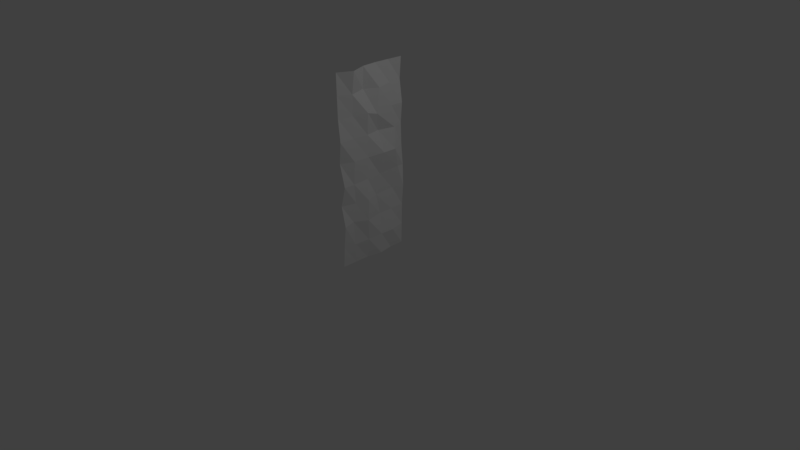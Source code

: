 # Source: wall2.blend  (saved by Blender 2.79.0; exported with 4.5.12 LTS)
import bpy
from mathutils import Matrix  # noqa: F401  (used for matrix-valued properties, if any)

bpy.ops.wm.read_factory_settings(use_empty=True)
scene = bpy.context.scene
scene.name = 'Scene'

# ---- collections
col_collection_1 = bpy.data.collections.new('Collection 1'); scene.collection.children.link(col_collection_1)

# ---- world
world_world = bpy.data.worlds.new('World'); scene.world = world_world
world_world.color = (0.05088, 0.05088, 0.05088)
world_world.use_sun_shadow = False
world_world.sun_shadow_jitter_overblur = 0.0
world_world.cycles.sampling_method = 'MANUAL'

# ---- cameras
cam_camera = bpy.data.cameras.new('Camera')
cam_camera.clip_end = 100.0
cam_camera.lens = 35.0
cam_camera.sensor_width = 32.0
cam_camera.sensor_height = 18.0
cam_camera.ortho_scale = 7.314
cam_camera.dof.focus_distance = 0.0

# ---- lights
light_lamp = bpy.data.lights.new('Lamp', 'POINT')
light_lamp.transmission_factor = 0.0
light_lamp.cutoff_distance = 30.0
light_lamp.energy = 100.0
light_lamp.shadow_buffer_clip_start = 1.001
light_lamp.shadow_soft_size = 0.1
light_lamp.shadow_maximum_resolution = 0.006
light_lamp.use_absolute_resolution = True

# ---- meshes
me_plane = bpy.data.meshes.new('Plane')
me_plane.from_pydata([(-400.5, -48.99, 0.04551), (-0.458, -48.96, 1.526e-05), (-400.6, 49.26, 2.205), (-0.458, 48.96, 1.526e-05), (-400.5, 29.43, 0.7089), (-400.5, 9.793, 0.003413), (-400.5, -9.701, 1.494), (-400.0, -29.64, 8.784), (-0.458, -29.38, 1.526e-05), (-0.458, -9.793, 1.526e-05), (-0.4964, 9.913, 3.669), (-0.458, 29.38, 0.193), (-356.0, -48.96, 1.526e-05), (-311.6, -49.01, 0.1614), (-267.1, -49.88, 3.965), (-222.7, -48.96, 1.526e-05), (-174.0, -46.59, 4.497), (-133.8, -48.96, 1.526e-05), (-90.28, -48.2, 4.856), (-45.33, -48.66, 2.025), (-44.9, 49.12, 0.7257), (-89.54, 49.08, 1.695), (-133.2, 49.07, 4.216), (-177.8, 49.82, 3.073), (-222.4, 49.32, 1.351), (-266.8, 49.27, 0.8966), (-308.7, 49.51, 3.134), (-356.0, 48.96, 0.01341), (-42.66, -31.69, 2.99), (-94.75, -34.54, 3.656), (-133.5, -30.05, 4.435), (-174.2, -32.08, 4.587), (-221.0, -30.86, 5.936), (-266.5, -29.65, 4.265), (-310.2, -28.33, 3.035), (-353.6, -29.62, 4.228), (-44.03, -11.45, 4.923), (-89.9, -13.86, 8.604), (-133.6, -13.28, 9.327), (-176.7, -11.28, 5.817), (-221.6, -9.628, 6.57), (-267.4, -9.911, 6.301), (-311.9, -10.23, 8.884), (-356.0, -9.791, 0.04786), (-43.72, 10.9, 4.274), (-89.59, 10.63, 1.91), (-134.4, 4.097, 2.866), (-177.6, 9.812, 3.68), (-222.7, 13.14, 9.815), (-267.3, 9.812, 2.351), (-305.0, 4.345, 8.423), (-353.5, 10.44, 6.509), (-43.98, 28.97, 5.235), (-89.47, 29.48, 2.484), (-134.3, 32.88, 0.9783), (-180.0, 39.4, 4.986), (-222.9, 31.0, 10.02), (-265.9, 33.6, 5.782), (-310.6, 30.04, 5.39), (-356.2, 29.65, 3.089)], [], [(52, 11, 3, 20), (19, 1, 8, 28), (28, 8, 9, 36), (36, 9, 10, 44), (44, 10, 11, 52), (5, 51, 59, 4), (51, 50, 58, 59), (50, 49, 57, 58), (49, 48, 56, 57), (48, 47, 55, 56), (47, 46, 54, 55), (46, 45, 53, 54), (45, 44, 52, 53), (6, 43, 51, 5), (43, 42, 50, 51), (42, 41, 49, 50), (41, 40, 48, 49), (40, 39, 47, 48), (39, 38, 46, 47), (38, 37, 45, 46), (37, 36, 44, 45), (7, 35, 43, 6), (35, 34, 42, 43), (34, 33, 41, 42), (33, 32, 40, 41), (32, 31, 39, 40), (31, 30, 38, 39), (30, 29, 37, 38), (29, 28, 36, 37), (0, 12, 35, 7), (12, 13, 34, 35), (13, 14, 33, 34), (14, 15, 32, 33), (15, 16, 31, 32), (16, 17, 30, 31), (17, 18, 29, 30), (18, 19, 28, 29), (4, 59, 27, 2), (59, 58, 26, 27), (58, 57, 25, 26), (57, 56, 24, 25), (56, 55, 23, 24), (55, 54, 22, 23), (54, 53, 21, 22), (53, 52, 20, 21)])
me_plane.use_remesh_preserve_volume = False
me_plane.use_remesh_preserve_attributes = False
me_plane.use_mirror_vertex_groups = False
me_plane.update()

# ---- objects
ob_wall1 = bpy.data.objects.new('Wall1', me_plane)
ob_lamp = bpy.data.objects.new('Lamp', light_lamp)
ob_camera = bpy.data.objects.new('Camera', cam_camera)

# ---- transforms, parenting, visibility, modifiers, constraints
ob_wall1.location = (0.0, 0.0, 0.0)
ob_wall1.rotation_euler = (-0.0, 1.571, 0.0)
ob_wall1.scale = (0.006249, 0.01003, 0.009976)
ob_wall1.lineart.crease_threshold = 0.0
ob_lamp.location = (4.076, 1.005, 5.904)
ob_lamp.rotation_euler = (0.6503, 0.05522, 1.866)
ob_lamp.lock_rotations_4d = False
ob_lamp.empty_display_type = 'ARROWS'
ob_lamp.color = (0.0, 0.0, 0.0, 0.0)
ob_lamp.lineart.crease_threshold = 0.0
ob_camera.location = (7.481, -6.508, 5.344)
ob_camera.rotation_euler = (1.109, 0.01082, 0.8149)
ob_camera.lock_rotations_4d = False
ob_camera.empty_display_type = 'ARROWS'
ob_camera.color = (0.0, 0.0, 0.0, 0.0)
ob_camera.display_type = 'WIRE'
ob_camera.lineart.crease_threshold = 0.0

# ---- collection membership
col_collection_1.objects.link(ob_wall1)
col_collection_1.objects.link(ob_lamp)
col_collection_1.objects.link(ob_camera)

# ---- scene / render settings (as saved in the file)
scene.camera = ob_camera
scene.frame_start = 1; scene.frame_end = 250; scene.frame_set(3)
scene.render.engine = 'CYCLES'
scene.render.resolution_percentage = 50
scene.render.dither_intensity = 0.0
scene.cycles.use_denoising = False
scene.cycles.samples = 128
scene.cycles.sampling_pattern = 'TABULATED_SOBOL'
scene.cycles.light_sampling_threshold = 0.0
scene.cycles.use_adaptive_sampling = False
scene.cycles.use_light_tree = False
scene.cycles.blur_glossy = 0.0
scene.cycles.sample_clamp_indirect = 0.0
scene.view_settings.view_transform = 'Standard'
bpy.context.view_layer.update()
